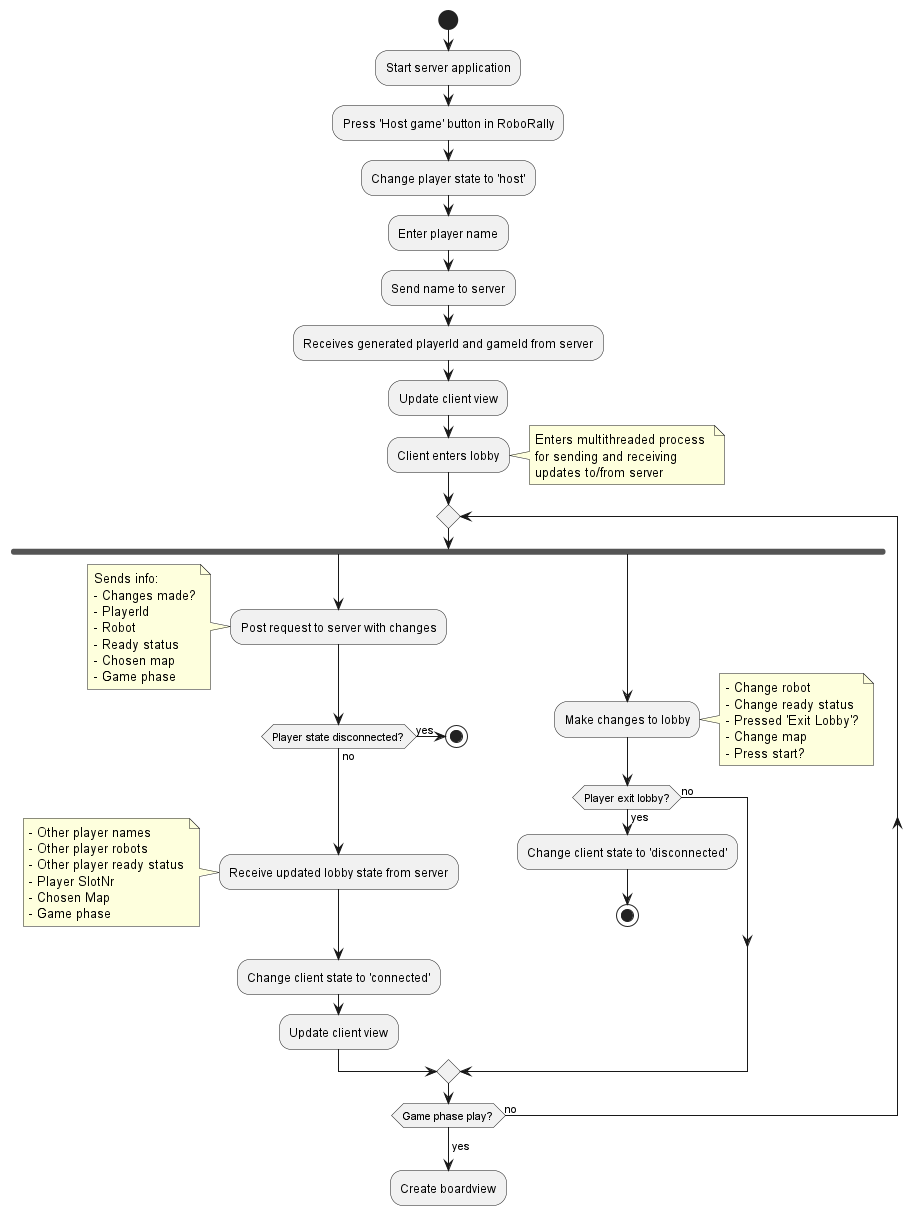

The diagram above was rendered by PlantUML. Its source (embedded in the PNG):
@startuml

start
:Start server application;
:Press 'Host game' button in RoboRally;
:Change player state to 'host';
:Enter player name;
:Send name to server;
:Receives generated playerId and gameId from server;
:Update client view;
:Client enters lobby;
note right
    Enters multithreaded process 
    for sending and receiving 
    updates to/from server
end note
repeat
fork
        :Post request to server with changes;
        note left
            Sends info:
            - Changes made?
            - PlayerId
            - Robot
            - Ready status
            - Chosen map
            - Game phase
        end note
        if(Player state disconnected?) then (yes)
            stop
        else (no)
        endif
        :Receive updated lobby state from server;
        note left
            - Other player names
            - Other player robots
            - Other player ready status
            - Player SlotNr
            - Chosen Map
            - Game phase
        end note
        :Change client state to 'connected';
        :Update client view;
fork again
        :Make changes to lobby;
        note right
            - Change robot
            - Change ready status
            - Pressed 'Exit Lobby'?
            - Change map
            - Press start?
        end note
        if (Player exit lobby?) then (yes)
            :Change client state to 'disconnected';
            stop
        else (no)
        endif
end merge
    repeat while (Game phase play?) is (no)
    ->yes;
:Create boardview;
@enduml